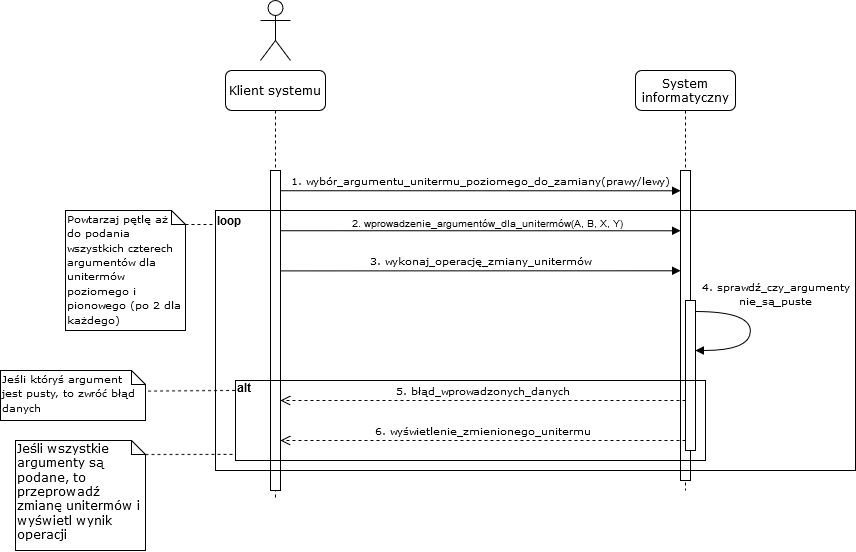

The diagram above was exported from draw.io. Its source (the exported page's mxGraphModel, read from the mxfile embedded in the PNG):
<mxGraphModel dx="4924" dy="2234" grid="1" gridSize="10" guides="1" tooltips="1" connect="1" arrows="1" fold="1" page="1" pageScale="1" pageWidth="827" pageHeight="1169" math="0" shadow="0">
  <root>
    <mxCell id="0" />
    <mxCell id="1" parent="0" />
    <mxCell id="3xWS0pfXMFAA3NOADIPr-4" value="System informatyczny" style="shape=umlLifeline;perimeter=lifelinePerimeter;whiteSpace=wrap;html=1;container=1;collapsible=0;recursiveResize=0;outlineConnect=0;rounded=1;shadow=0;comic=0;labelBackgroundColor=none;strokeWidth=1;fontFamily=Verdana;fontSize=12;align=center;" vertex="1" parent="1">
      <mxGeometry x="510" y="80" width="100" height="420" as="geometry" />
    </mxCell>
    <mxCell id="3xWS0pfXMFAA3NOADIPr-5" value="" style="html=1;points=[];perimeter=orthogonalPerimeter;rounded=0;shadow=0;comic=0;labelBackgroundColor=none;strokeWidth=1;fontFamily=Verdana;fontSize=12;align=center;" vertex="1" parent="3xWS0pfXMFAA3NOADIPr-4">
      <mxGeometry x="45" y="100" width="10" height="310" as="geometry" />
    </mxCell>
    <mxCell id="3xWS0pfXMFAA3NOADIPr-6" value="" style="html=1;points=[];perimeter=orthogonalPerimeter;rounded=0;shadow=0;comic=0;labelBackgroundColor=none;strokeWidth=1;fontFamily=Verdana;fontSize=12;align=center;" vertex="1" parent="3xWS0pfXMFAA3NOADIPr-4">
      <mxGeometry x="49.97" y="230" width="10" height="150" as="geometry" />
    </mxCell>
    <mxCell id="3xWS0pfXMFAA3NOADIPr-7" value="&lt;font style=&quot;font-size: 10px;&quot;&gt;5. błąd_wprowadzonych_danych&lt;br&gt;&lt;/font&gt;" style="html=1;verticalAlign=bottom;endArrow=open;dashed=1;endSize=8;labelBackgroundColor=none;fontFamily=Verdana;fontSize=12;elbow=vertical;" edge="1" parent="3xWS0pfXMFAA3NOADIPr-4">
      <mxGeometry relative="1" as="geometry">
        <mxPoint x="-355.03" y="330" as="targetPoint" />
        <mxPoint x="49.97000000000003" y="330" as="sourcePoint" />
      </mxGeometry>
    </mxCell>
    <mxCell id="3xWS0pfXMFAA3NOADIPr-8" value="&lt;font style=&quot;font-size: 10px;&quot;&gt;6. wyświetlenie_zmienionego_unitermu&lt;br&gt;&lt;/font&gt;" style="html=1;verticalAlign=bottom;endArrow=open;dashed=1;endSize=8;labelBackgroundColor=none;fontFamily=Verdana;fontSize=12;elbow=vertical;" edge="1" parent="3xWS0pfXMFAA3NOADIPr-4">
      <mxGeometry relative="1" as="geometry">
        <mxPoint x="-355.03" y="370" as="targetPoint" />
        <mxPoint x="49.97000000000003" y="370" as="sourcePoint" />
      </mxGeometry>
    </mxCell>
    <mxCell id="3xWS0pfXMFAA3NOADIPr-9" value="&lt;div&gt;&lt;font style=&quot;font-size: 10px;&quot;&gt;4. sprawdź_czy_argumenty&lt;/font&gt;&lt;/div&gt;&lt;div&gt;&lt;font style=&quot;font-size: 10px;&quot;&gt;nie_są_puste&lt;/font&gt;&lt;/div&gt;" style="html=1;verticalAlign=bottom;endArrow=block;labelBackgroundColor=none;fontFamily=Verdana;fontSize=12;elbow=vertical;edgeStyle=orthogonalEdgeStyle;curved=1;" edge="1" parent="3xWS0pfXMFAA3NOADIPr-4">
      <mxGeometry x="-0.2618" y="25" relative="1" as="geometry">
        <mxPoint x="59.97000000000003" y="241" as="sourcePoint" />
        <mxPoint x="59.97000000000003" y="280" as="targetPoint" />
        <Array as="points">
          <mxPoint x="114.97000000000003" y="241" />
          <mxPoint x="114.97000000000003" y="280" />
        </Array>
        <mxPoint y="-1" as="offset" />
      </mxGeometry>
    </mxCell>
    <mxCell id="3xWS0pfXMFAA3NOADIPr-10" value="&lt;div&gt;Klient systemu&lt;/div&gt;" style="shape=umlLifeline;perimeter=lifelinePerimeter;whiteSpace=wrap;html=1;container=1;collapsible=0;recursiveResize=0;outlineConnect=0;rounded=1;shadow=0;comic=0;labelBackgroundColor=none;strokeWidth=1;fontFamily=Verdana;fontSize=12;align=center;" vertex="1" parent="1">
      <mxGeometry x="100" y="80" width="100" height="430" as="geometry" />
    </mxCell>
    <mxCell id="3xWS0pfXMFAA3NOADIPr-11" value="" style="html=1;points=[];perimeter=orthogonalPerimeter;rounded=0;shadow=0;comic=0;labelBackgroundColor=none;strokeWidth=1;fontFamily=Verdana;fontSize=12;align=center;" vertex="1" parent="3xWS0pfXMFAA3NOADIPr-10">
      <mxGeometry x="45" y="100" width="10" height="320" as="geometry" />
    </mxCell>
    <mxCell id="3xWS0pfXMFAA3NOADIPr-12" value="&lt;font style=&quot;font-size: 10px;&quot;&gt;1. wybór_argumentu_unitermu_poziomego_do_zamiany(prawy/lewy)&lt;br&gt;&lt;/font&gt;" style="html=1;verticalAlign=bottom;endArrow=block;entryX=0;entryY=0;labelBackgroundColor=none;fontFamily=Verdana;fontSize=12;edgeStyle=elbowEdgeStyle;elbow=vertical;" edge="1" parent="1">
      <mxGeometry relative="1" as="geometry">
        <mxPoint x="155" y="200.24324324324323" as="sourcePoint" />
        <mxPoint x="555" y="200" as="targetPoint" />
      </mxGeometry>
    </mxCell>
    <mxCell id="3xWS0pfXMFAA3NOADIPr-73" value="" style="shape=umlActor;verticalLabelPosition=bottom;verticalAlign=top;html=1;outlineConnect=0;" vertex="1" parent="1">
      <mxGeometry x="135" y="10" width="30" height="60" as="geometry" />
    </mxCell>
    <mxCell id="3xWS0pfXMFAA3NOADIPr-74" value="" style="html=1;verticalAlign=bottom;endArrow=block;entryX=0;entryY=0;labelBackgroundColor=none;fontFamily=Verdana;fontSize=12;edgeStyle=elbowEdgeStyle;elbow=vertical;" edge="1" parent="1">
      <mxGeometry relative="1" as="geometry">
        <mxPoint x="155" y="240.24324324324323" as="sourcePoint" />
        <mxPoint x="555" y="240" as="targetPoint" />
      </mxGeometry>
    </mxCell>
    <mxCell id="3xWS0pfXMFAA3NOADIPr-75" value="&lt;font style=&quot;font-size: 10px;&quot;&gt;2. wprowadzenie_argumentów_dla_unitermów(A, B, X, Y)&lt;br&gt;&lt;/font&gt;" style="edgeLabel;html=1;align=center;verticalAlign=middle;resizable=0;points=[];" vertex="1" connectable="0" parent="3xWS0pfXMFAA3NOADIPr-74">
      <mxGeometry x="-0.2125" y="-3" relative="1" as="geometry">
        <mxPoint x="48" y="-13" as="offset" />
      </mxGeometry>
    </mxCell>
    <mxCell id="3xWS0pfXMFAA3NOADIPr-76" value="&lt;font style=&quot;font-size: 10px;&quot;&gt;3. wykonaj_operację_zmiany_unitermów&lt;/font&gt;" style="html=1;verticalAlign=bottom;endArrow=block;entryX=0;entryY=0;labelBackgroundColor=none;fontFamily=Verdana;fontSize=12;edgeStyle=elbowEdgeStyle;elbow=vertical;" edge="1" parent="1">
      <mxGeometry relative="1" as="geometry">
        <mxPoint x="155" y="280.40324324324325" as="sourcePoint" />
        <mxPoint x="555" y="280.16" as="targetPoint" />
      </mxGeometry>
    </mxCell>
    <mxCell id="3xWS0pfXMFAA3NOADIPr-77" value="&lt;div style=&quot;margin-bottom: 65px;&quot; align=&quot;left&quot;&gt;&lt;b&gt;alt&lt;/b&gt;&lt;/div&gt;" style="rounded=0;whiteSpace=wrap;html=1;fillColor=none;align=left;" vertex="1" parent="1">
      <mxGeometry x="110" y="390" width="470" height="80" as="geometry" />
    </mxCell>
    <mxCell id="3xWS0pfXMFAA3NOADIPr-78" value="&lt;div style=&quot;margin-bottom: 240px;&quot; align=&quot;left&quot;&gt;&lt;b&gt;loop&lt;/b&gt;&lt;/div&gt;" style="rounded=0;whiteSpace=wrap;html=1;fillColor=none;align=left;" vertex="1" parent="1">
      <mxGeometry x="90" y="220" width="640" height="260" as="geometry" />
    </mxCell>
    <mxCell id="3xWS0pfXMFAA3NOADIPr-79" value="&lt;font style=&quot;font-size: 10px;&quot;&gt;Powtarzaj pętlę aż do podania wszystkich czterech argumentów dla unitermów poziomego i pionowego (po 2 dla każdego)&lt;br&gt;&lt;/font&gt;" style="shape=note;whiteSpace=wrap;html=1;size=14;verticalAlign=top;align=left;spacingTop=-6;rounded=0;shadow=0;comic=0;labelBackgroundColor=none;strokeWidth=1;fontFamily=Verdana;fontSize=12" vertex="1" parent="1">
      <mxGeometry x="-60" y="220" width="120" height="120" as="geometry" />
    </mxCell>
    <mxCell id="3xWS0pfXMFAA3NOADIPr-80" value="" style="endArrow=none;dashed=1;html=1;rounded=0;entryX=0;entryY=0.054;entryDx=0;entryDy=0;entryPerimeter=0;exitX=0;exitY=0;exitDx=120;exitDy=14;exitPerimeter=0;" edge="1" parent="1" source="3xWS0pfXMFAA3NOADIPr-79" target="3xWS0pfXMFAA3NOADIPr-78">
      <mxGeometry width="50" height="50" relative="1" as="geometry">
        <mxPoint x="-29" y="310" as="sourcePoint" />
        <mxPoint x="35" y="310" as="targetPoint" />
      </mxGeometry>
    </mxCell>
    <mxCell id="3xWS0pfXMFAA3NOADIPr-81" value="&lt;font style=&quot;font-size: 10px;&quot;&gt;Jeśli któryś argument jest pusty, to zwróć błąd danych&lt;br&gt;&lt;/font&gt;" style="shape=note;whiteSpace=wrap;html=1;size=14;verticalAlign=top;align=left;spacingTop=-6;rounded=0;shadow=0;comic=0;labelBackgroundColor=none;strokeWidth=1;fontFamily=Verdana;fontSize=12" vertex="1" parent="1">
      <mxGeometry x="-125" y="380" width="145" height="50" as="geometry" />
    </mxCell>
    <mxCell id="3xWS0pfXMFAA3NOADIPr-82" value="Jeśli wszystkie argumenty są podane, to przeprowadź zmianę unitermów i wyświetl wynik operacji" style="shape=note;whiteSpace=wrap;html=1;size=14;verticalAlign=top;align=left;spacingTop=-6;rounded=0;shadow=0;comic=0;labelBackgroundColor=none;strokeWidth=1;fontFamily=Verdana;fontSize=12" vertex="1" parent="1">
      <mxGeometry x="-110" y="450" width="130" height="110" as="geometry" />
    </mxCell>
    <mxCell id="3xWS0pfXMFAA3NOADIPr-83" value="" style="endArrow=none;dashed=1;html=1;rounded=0;exitX=1.018;exitY=0.411;exitDx=0;exitDy=0;exitPerimeter=0;entryX=0.031;entryY=0.692;entryDx=0;entryDy=0;entryPerimeter=0;" edge="1" parent="1" source="3xWS0pfXMFAA3NOADIPr-81" target="3xWS0pfXMFAA3NOADIPr-78">
      <mxGeometry width="50" height="50" relative="1" as="geometry">
        <mxPoint x="45" y="440" as="sourcePoint" />
        <mxPoint x="85" y="402" as="targetPoint" />
      </mxGeometry>
    </mxCell>
    <mxCell id="3xWS0pfXMFAA3NOADIPr-84" value="" style="endArrow=none;dashed=1;html=1;rounded=0;exitX=0;exitY=0;exitDx=130;exitDy=14;exitPerimeter=0;entryX=0.031;entryY=0.938;entryDx=0;entryDy=0;entryPerimeter=0;" edge="1" parent="1" source="3xWS0pfXMFAA3NOADIPr-82" target="3xWS0pfXMFAA3NOADIPr-78">
      <mxGeometry width="50" height="50" relative="1" as="geometry">
        <mxPoint x="15" y="412" as="sourcePoint" />
        <mxPoint x="84" y="442" as="targetPoint" />
      </mxGeometry>
    </mxCell>
  </root>
</mxGraphModel>